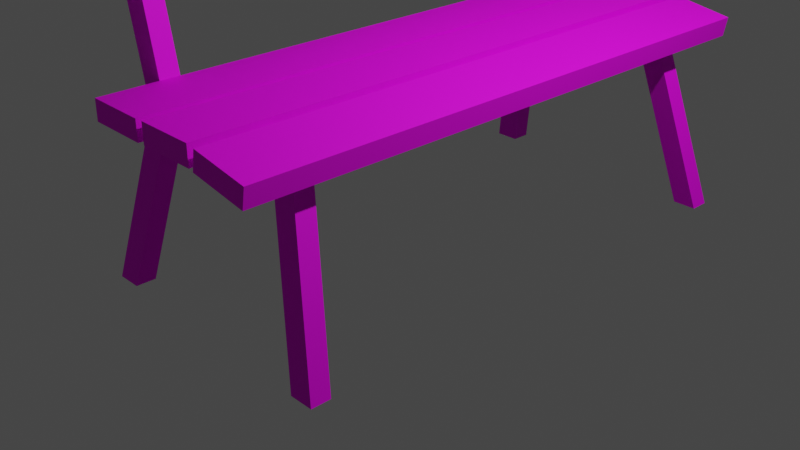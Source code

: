 # Source: Bench.blend  (saved by Blender 3.1.7; exported with 4.5.12 LTS)
import bpy
from mathutils import Matrix  # noqa: F401  (used for matrix-valued properties, if any)

bpy.ops.wm.read_factory_settings(use_empty=True)
scene = bpy.context.scene
scene.name = 'Scene'

# ---- collections
col_collection = bpy.data.collections.new('Collection'); scene.collection.children.link(col_collection)

# ---- images (referenced by path relative to the original .blend; pixels are not part of the script)
import os
ASSET_DIR = os.environ.get("B2B_ASSET_DIR", "")  # directory of the original .blend (textures are referenced by path, not embedded)
HERE = os.path.dirname(os.path.abspath(__file__))  # packed textures are extracted next to this script under _unpacked/

def load_image(name, relpath, width, height, colorspace="sRGB"):
    """Load a texture the original file referenced (path relative to the .blend, or extracted next to this script)."""
    p = next((c for c in (os.path.join(HERE, relpath), os.path.join(ASSET_DIR, relpath)) if relpath and os.path.exists(c)), "")
    if p:
        img = bpy.data.images.load(p, check_existing=True)
        img.name = name
    else:  # same state as the original file: an image datablock whose file is absent (Cycles renders it pink)
        img = bpy.data.images.new(name, width, height)
        img.source = "FILE"
        img.filepath = "//" + (relpath or name)
    img.colorspace_settings.name = colorspace
    return img
img_bench_diffuse = load_image('Bench_Diffuse', 'Bench_Diffuse.png', 1024, 1024, 'sRGB')
img_bench_metallic = load_image('Bench_Metallic', 'Bench_Metallic.png', 1024, 1024, 'sRGB')

# ---- materials (node trees are filled in below, after node groups)
mat_material_001 = bpy.data.materials.new('Material.001')
mat_material_001.use_transparent_shadow = False

# ---- material node trees
mat_material_001.use_nodes = True; mat_material_001.node_tree.nodes.clear()
_N = mat_material_001.node_tree.nodes; _L = mat_material_001.node_tree.links
n0 = _N.new('ShaderNodeOutputMaterial'); n0.name = 'Material Output'; n0.location = (300, 300)
n1 = _N.new('ShaderNodeTexImage'); n1.name = 'Image Texture'; n1.location = (-280, 270)
n1.image = img_bench_diffuse
n2 = _N.new('ShaderNodeInvert'); n2.name = 'Invert'; n2.location = (-213, -119)
n3 = _N.new('ShaderNodeBsdfPrincipled'); n3.name = 'Principled BSDF'; n3.location = (10, 300)
n3.distribution = 'GGX'
n3.subsurface_method = 'RANDOM_WALK_SKIN'
n3.inputs[3].default_value = 1.45
n3.inputs[27].default_value = (0.0, 0.0, 0.0, 1.0)
n3.inputs[28].default_value = 1.0
n4 = _N.new('ShaderNodeTexImage'); n4.name = 'Image Texture.001'; n4.location = (-533, -53)
n4.image = img_bench_metallic
_L.new(n3.outputs[0], n0.inputs[0])
_L.new(n1.outputs[0], n3.inputs[0])
_L.new(n4.outputs[0], n3.inputs[1])
_L.new(n4.outputs[0], n2.inputs[1])
_L.new(n2.outputs[0], n3.inputs[2])
_L.new(n4.outputs[0], n3.inputs[13])
n0.is_active_output = True

# ---- world
world_world = bpy.data.worlds.new('World'); scene.world = world_world
world_world.use_nodes = True; world_world.node_tree.nodes.clear()
_N = world_world.node_tree.nodes; _L = world_world.node_tree.links
n0 = _N.new('ShaderNodeOutputWorld'); n0.name = 'World Output'; n0.location = (300, 300)
n1 = _N.new('ShaderNodeBackground'); n1.name = 'Background'; n1.location = (10, 300)
n1.inputs[0].default_value = (0.05088, 0.05088, 0.05088, 1.0)
_L.new(n1.outputs[0], n0.inputs[0])
n0.is_active_output = True
world_world.color = (0.05088, 0.05088, 0.05088)
world_world.use_sun_shadow = False
world_world.sun_shadow_jitter_overblur = 0.0

# ---- cameras
cam_camera = bpy.data.cameras.new('Camera')
cam_camera.clip_end = 100.0
cam_camera.ortho_scale = 7.314

# ---- lights
light_light = bpy.data.lights.new('Light', 'POINT')
light_light.transmission_factor = 0.0
light_light.energy = 1000.0
light_light.shadow_soft_size = 0.1
light_light.shadow_maximum_resolution = 0.006
light_light.use_absolute_resolution = True

# ---- meshes
me_cube_001 = bpy.data.meshes.new('Cube.001')
me_cube_001.from_pydata([(-0.3066, -3.0, 1.759), (-0.3052, -3.0, 1.959), (-0.3066, 3.0, 1.759), (-0.3052, 3.0, 1.959), (0.2934, -3.0, 1.754), (0.2948, -3.0, 1.954), (0.2934, 3.0, 1.754), (0.2948, 3.0, 1.954), (-0.9553, -3.0, 3.968), (-0.7736, -3.0, 4.052), (-0.9553, 3.0, 3.968), (-0.7736, 3.0, 4.052), (-0.7041, -3.0, 3.423), (-0.5225, -3.0, 3.507), (-0.7041, 3.0, 3.423), (-0.5225, 3.0, 3.507), (-0.7094, -3.0, 3.352), (-0.5143, -3.0, 3.396), (-0.7094, 3.0, 3.352), (-0.5143, 3.0, 3.396), (-0.5781, -3.0, 2.767), (-0.3829, -3.0, 2.81), (-0.5781, 3.0, 2.767), (-0.3829, 3.0, 2.81), (-0.7256, -2.208, 3.895), (-0.6187, -2.469, 0.0), (-0.7256, -2.408, 3.895), (-0.6187, -2.669, 0.0), (-0.9691, -2.208, 3.826), (-0.8719, -2.469, 0.0), (-0.9691, -2.408, 3.826), (-0.8719, -2.669, 0.0), (-0.2809, -2.208, 1.854), (-0.2809, -2.408, 1.854), (-0.5341, -2.408, 1.854), (-0.5341, -2.208, 1.854), (-0.2809, -2.208, 1.566), (-0.2809, -2.408, 1.566), (-0.5341, -2.208, 1.566), (-0.5341, -2.408, 1.566), (1.421, -2.208, 1.854), (1.421, -2.408, 1.854), (1.421, -2.208, 1.566), (1.421, -2.408, 1.566), (1.179, -2.208, 1.854), (1.179, -2.208, 1.566), (1.179, -2.408, 1.854), (1.179, -2.408, 1.566), (1.859, -2.469, -0.05101), (1.859, -2.669, -0.05101), (1.616, -2.469, -0.05101), (1.616, -2.669, -0.05101), (0.3782, 3.0, 1.758), (0.3782, 3.0, 1.958), (0.3782, -3.0, 1.758), (0.3782, -3.0, 1.958), (0.9782, 3.0, 1.758), (0.9782, 3.0, 1.958), (0.9782, -3.0, 1.758), (0.9782, -3.0, 1.958), (1.029, 3.0, 1.745), (1.063, 3.0, 1.942), (1.029, -3.0, 1.745), (1.063, -3.0, 1.942), (1.62, 3.0, 1.644), (1.654, 3.0, 1.841), (1.62, -3.0, 1.644), (1.654, -3.0, 1.841), (-0.7256, 2.208, 3.895), (-0.6187, 2.469, 0.0), (-0.7256, 2.408, 3.895), (-0.6187, 2.669, 0.0), (-0.9691, 2.208, 3.826), (-0.8719, 2.469, 0.0), (-0.9691, 2.408, 3.826), (-0.8719, 2.669, 0.0), (-0.2809, 2.208, 1.854), (-0.2809, 2.408, 1.854), (-0.5341, 2.408, 1.854), (-0.5341, 2.208, 1.854), (-0.2809, 2.208, 1.566), (-0.2809, 2.408, 1.566), (-0.5341, 2.208, 1.566), (-0.5341, 2.408, 1.566), (1.421, 2.208, 1.854), (1.421, 2.408, 1.854), (1.421, 2.208, 1.566), (1.421, 2.408, 1.566), (1.179, 2.208, 1.854), (1.179, 2.208, 1.566), (1.179, 2.408, 1.854), (1.179, 2.408, 1.566), (1.859, 2.469, -0.05101), (1.859, 2.669, -0.05101), (1.616, 2.469, -0.05101), (1.616, 2.669, -0.05101)], [], [(0, 1, 3, 2), (2, 3, 7, 6), (6, 7, 5, 4), (4, 5, 1, 0), (2, 6, 4, 0), (7, 3, 1, 5), (8, 9, 11, 10), (10, 11, 15, 14), (14, 15, 13, 12), (12, 13, 9, 8), (10, 14, 12, 8), (15, 11, 9, 13), (16, 17, 19, 18), (18, 19, 23, 22), (22, 23, 21, 20), (20, 21, 17, 16), (18, 22, 20, 16), (23, 19, 17, 21), (34, 30, 28, 35), (33, 26, 30, 34), (35, 28, 24, 32), (24, 28, 30, 26), (29, 25, 27, 31), (32, 24, 26, 33), (45, 44, 40, 42), (38, 35, 32, 36), (37, 33, 34, 39), (39, 34, 35, 38), (31, 39, 38, 29), (27, 37, 39, 31), (29, 38, 36, 25), (25, 36, 37, 27), (42, 40, 41, 43), (44, 46, 41, 40), (47, 45, 50, 51), (46, 47, 43, 41), (33, 37, 47, 46), (37, 36, 45, 47), (32, 33, 46, 44), (36, 32, 44, 45), (51, 50, 48, 49), (43, 47, 51, 49), (45, 42, 48, 50), (42, 43, 49, 48), (52, 54, 55, 53), (54, 58, 59, 55), (58, 56, 57, 59), (56, 52, 53, 57), (54, 52, 56, 58), (59, 57, 53, 55), (60, 62, 63, 61), (62, 66, 67, 63), (66, 64, 65, 67), (64, 60, 61, 65), (62, 60, 64, 66), (67, 65, 61, 63), (78, 79, 72, 74), (77, 78, 74, 70), (79, 76, 68, 72), (68, 70, 74, 72), (73, 75, 71, 69), (76, 77, 70, 68), (89, 86, 84, 88), (82, 80, 76, 79), (81, 83, 78, 77), (83, 82, 79, 78), (75, 73, 82, 83), (71, 75, 83, 81), (73, 69, 80, 82), (69, 71, 81, 80), (86, 87, 85, 84), (88, 84, 85, 90), (91, 95, 94, 89), (90, 85, 87, 91), (77, 90, 91, 81), (81, 91, 89, 80), (76, 88, 90, 77), (80, 89, 88, 76), (95, 93, 92, 94), (87, 93, 95, 91), (89, 94, 92, 86), (86, 92, 93, 87)])
_uv = me_cube_001.uv_layers.new(name='UVMap')
_uv.uv.foreach_set('vector', [0.9855, 0.5897, 0.9855, 0.6061, 0.4855, 0.6061, 0.4855, 0.5897, 0.8898, 0.6382, 0.9064, 0.6382, 0.9064, 0.6882, 0.8898, 0.6882, 0.979, 0.5, 0.9624, 0.5, 0.9624, 0.0, 0.979, 0.0, 0.9064, 0.6382, 0.9231, 0.6382, 0.9231, 0.6882, 0.9064, 0.6882, 0.5546, 0.5, 0.5047, 0.5, 0.5047, 0.0, 0.5546, 0.0, 0.6543, 0.0, 0.7041, 0.0, 0.7041, 0.5, 0.6543, 0.5, 0.9855, 0.5257, 0.9855, 0.5414, 0.4855, 0.5414, 0.4855, 0.5257, 0.8249, 0.6384, 0.8416, 0.6384, 0.8416, 0.6884, 0.8249, 0.6884, 0.9855, 0.5102, 0.9855, 0.5257, 0.4855, 0.5257, 0.4855, 0.5102, 0.8082, 0.6384, 0.8249, 0.6384, 0.8249, 0.6884, 0.8082, 0.6884, 0.8507, 0.0, 0.8989, 0.0, 0.8989, 0.5, 0.8507, 0.5, 0.9458, 0.5, 0.8989, 0.5, 0.8989, 0.0, 0.9458, 0.0, 0.9955, 0.5, 0.979, 0.5, 0.979, 0.0, 0.9955, 0.0, 0.8731, 0.6382, 0.8898, 0.6382, 0.8898, 0.6882, 0.8731, 0.6882, 0.9855, 0.5733, 0.9855, 0.5897, 0.4855, 0.5897, 0.4855, 0.5733, 0.8564, 0.6382, 0.8731, 0.6382, 0.8731, 0.6882, 0.8564, 0.6882, 0.5546, 0.0, 0.6045, 0.0, 0.6045, 0.5, 0.5546, 0.5, 0.7536, 0.5, 0.7041, 0.5, 0.7041, 0.0, 0.7536, 0.0, 0.3172, 0.322, 0.3287, 0.4896, 0.3121, 0.4907, 0.3006, 0.3232, 0.4016, 0.5052, 0.4343, 0.3342, 0.4547, 0.3395, 0.4227, 0.5047, 0.1953, 0.1638, 0.2274, 0.329, 0.2069, 0.3342, 0.1742, 0.1633, 0.113, 0.0398, 0.113, 0.01906, 0.1297, 0.01906, 0.1297, 0.0398, 0.07969, 0.01906, 0.07969, 0.04014, 0.06302, 0.04014, 0.06302, 0.01906, 0.07525, 0.1875, 0.07525, 0.36, 0.05858, 0.36, 0.05858, 0.1875, 0.05323, 0.1362, 0.05262, 0.1602, 0.03241, 0.1597, 0.03302, 0.1357, 0.1959, 0.1398, 0.1953, 0.1638, 0.1742, 0.1633, 0.1748, 0.1393, 0.4022, 0.5292, 0.4016, 0.5052, 0.4227, 0.5047, 0.4233, 0.5287, 0.3156, 0.2984, 0.3172, 0.322, 0.3006, 0.3232, 0.2989, 0.2995, 0.3287, 0.1729, 0.3156, 0.2984, 0.2989, 0.2995, 0.3121, 0.174, 0.4336, 0.659, 0.4022, 0.5292, 0.4233, 0.5287, 0.4547, 0.6584, 0.2274, 0.01003, 0.1959, 0.1398, 0.1748, 0.1393, 0.2063, 0.009492, 0.1577, 0.3315, 0.1577, 0.4613, 0.1413, 0.4585, 0.1413, 0.3287, 0.03887, 0.2112, 0.04207, 0.1875, 0.05858, 0.1897, 0.05539, 0.2134, 0.1249, 0.3086, 0.1415, 0.3086, 0.1415, 0.3287, 0.1249, 0.3287, 0.1084, 0.3281, 0.09192, 0.3306, 0.09192, 0.1901, 0.1084, 0.1875, 0.28, 0.5083, 0.2806, 0.5323, 0.2604, 0.5328, 0.2598, 0.5088, 0.4016, 0.5052, 0.4022, 0.5292, 0.2806, 0.5323, 0.28, 0.5083, 0.1577, 0.3287, 0.1744, 0.3287, 0.1744, 0.4502, 0.1577, 0.4502, 0.1249, 0.1875, 0.1415, 0.1875, 0.1415, 0.3086, 0.1249, 0.3086, 0.1748, 0.1393, 0.1742, 0.1633, 0.05262, 0.1602, 0.05323, 0.1362, 0.1464, 0.01906, 0.163, 0.01906, 0.163, 0.03926, 0.1464, 0.03926, 0.2604, 0.5328, 0.2806, 0.5323, 0.2476, 0.668, 0.2274, 0.6685, 0.05323, 0.1362, 0.03302, 0.1357, 0.0, 0.0, 0.02021, 0.0005133, 0.03887, 0.2112, 0.05539, 0.2134, 0.05858, 0.3523, 0.04207, 0.3501, 0.4855, 0.6061, 0.9855, 0.6061, 0.9855, 0.6226, 0.4855, 0.6226, 0.9398, 0.6382, 0.9398, 0.6882, 0.9231, 0.6882, 0.9231, 0.6382, 0.9624, 0.0, 0.9624, 0.5, 0.9458, 0.5, 0.9458, 0.0, 0.9564, 0.6382, 0.9564, 0.6882, 0.9398, 0.6882, 0.9398, 0.6382, 0.5047, 0.0, 0.5047, 0.5, 0.4547, 0.5, 0.4547, 0.0, 0.6045, 0.5, 0.6045, 0.0, 0.6543, 0.0, 0.6543, 0.5, 0.4855, 0.5414, 0.9855, 0.5414, 0.9855, 0.5571, 0.4855, 0.5571, 0.9898, 0.6382, 0.9898, 0.6882, 0.9731, 0.6882, 0.9731, 0.6382, 0.4855, 0.5571, 0.9855, 0.5571, 0.9855, 0.5733, 0.4855, 0.5733, 0.9564, 0.6882, 0.9564, 0.6382, 0.9731, 0.6382, 0.9731, 0.6882, 0.8024, 0.0, 0.8024, 0.5, 0.7536, 0.5, 0.7536, 0.0, 0.8024, 0.5, 0.8024, 0.0, 0.8507, 0.0, 0.8507, 0.5, 0.2777, 0.3435, 0.261, 0.3424, 0.2725, 0.1748, 0.2892, 0.1759, 0.4016, 0.1633, 0.4227, 0.1638, 0.4547, 0.329, 0.4343, 0.3342, 0.1953, 0.5047, 0.1742, 0.5052, 0.2069, 0.3342, 0.2274, 0.3395, 0.113, 0.0398, 0.09635, 0.0398, 0.09635, 0.01906, 0.113, 0.01906, 0.07969, 0.01906, 0.09635, 0.01906, 0.09635, 0.04014, 0.07969, 0.04014, 0.07525, 0.1875, 0.09192, 0.1875, 0.09192, 0.36, 0.07525, 0.36, 0.05323, 0.5323, 0.03302, 0.5328, 0.03241, 0.5088, 0.05262, 0.5083, 0.1959, 0.5287, 0.1748, 0.5292, 0.1742, 0.5052, 0.1953, 0.5047, 0.4022, 0.1393, 0.4233, 0.1398, 0.4227, 0.1638, 0.4016, 0.1633, 0.276, 0.3672, 0.2594, 0.366, 0.261, 0.3424, 0.2777, 0.3435, 0.2892, 0.4927, 0.2725, 0.4916, 0.2594, 0.366, 0.276, 0.3672, 0.4336, 0.009492, 0.4547, 0.01003, 0.4233, 0.1398, 0.4022, 0.1393, 0.2274, 0.6584, 0.2063, 0.659, 0.1748, 0.5292, 0.1959, 0.5287, 0.1249, 0.3315, 0.1413, 0.3287, 0.1413, 0.4585, 0.1249, 0.4613, 0.01916, 0.3286, 0.03568, 0.3264, 0.03887, 0.3501, 0.02236, 0.3523, 0.1582, 0.3086, 0.1582, 0.3287, 0.1415, 0.3287, 0.1415, 0.3086, 0.1084, 0.3281, 0.1084, 0.1875, 0.1249, 0.1901, 0.1249, 0.3306, 0.28, 0.1602, 0.2598, 0.1597, 0.2604, 0.1357, 0.2806, 0.1362, 0.4016, 0.1633, 0.28, 0.1602, 0.2806, 0.1362, 0.4022, 0.1393, 0.1086, 0.3306, 0.1086, 0.4521, 0.09192, 0.4521, 0.09192, 0.3306, 0.1582, 0.1875, 0.1582, 0.3086, 0.1415, 0.3086, 0.1415, 0.1875, 0.1748, 0.5292, 0.05323, 0.5323, 0.05262, 0.5083, 0.1742, 0.5052, 0.1464, 0.01906, 0.1464, 0.03926, 0.1297, 0.03926, 0.1297, 0.01906, 0.2604, 0.1357, 0.2274, 0.0, 0.2476, 0.0005133, 0.2806, 0.1362, 0.05323, 0.5323, 0.02021, 0.668, 0.0, 0.6685, 0.03302, 0.5328, 0.01916, 0.3286, 0.02236, 0.1897, 0.03887, 0.1875, 0.03568, 0.3264])
me_cube_001.materials.append(mat_material_001)
me_cube_001.use_remesh_fix_poles = True
me_cube_001.use_remesh_preserve_attributes = False
me_cube_001.update()

# ---- objects
ob_light = bpy.data.objects.new('Light', light_light)
ob_camera = bpy.data.objects.new('Camera', cam_camera)
ob_cube = bpy.data.objects.new('Cube', me_cube_001)

# ---- transforms, parenting, visibility, modifiers, constraints
ob_light.location = (4.076, 1.005, 5.904)
ob_light.rotation_euler = (0.6503, 0.05522, 1.866)
ob_light.lock_rotations_4d = False
ob_light.empty_display_type = 'ARROWS'
ob_light.color = (0.0, 0.0, 0.0, 0.0)
ob_light.lineart.crease_threshold = 0.0
ob_camera.location = (7.359, -6.926, 4.958)
ob_camera.rotation_euler = (1.109, 0.0, 0.8149)
ob_camera.lock_rotations_4d = False
ob_camera.empty_display_type = 'ARROWS'
ob_camera.color = (0.0, 0.0, 0.0, 0.0)
ob_camera.display_type = 'WIRE'
ob_camera.lineart.crease_threshold = 0.0
ob_cube.location = (0.0, 0.0, 0.0)

# ---- collection membership
col_collection.objects.link(ob_light)
col_collection.objects.link(ob_camera)
col_collection.objects.link(ob_cube)

# ---- scene / render settings (as saved in the file)
scene.camera = ob_camera
scene.frame_start = 1; scene.frame_end = 250; scene.frame_set(1)
scene.render.engine = 'BLENDER_EEVEE_NEXT'
scene.cycles.sampling_pattern = 'TABULATED_SOBOL'
scene.cycles.use_light_tree = False
scene.view_settings.view_transform = 'Filmic'
bpy.context.view_layer.update()
